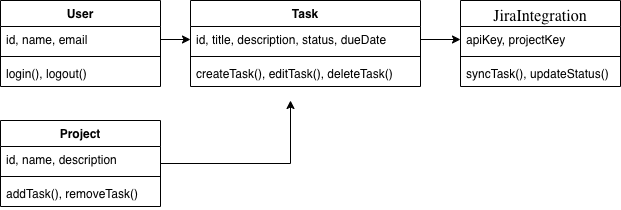

The diagram above was exported from draw.io. Its source (the exported page's mxGraphModel, read from the mxfile embedded in the PNG):
<mxGraphModel dx="1186" dy="794" grid="1" gridSize="10" guides="1" tooltips="1" connect="1" arrows="1" fold="1" page="1" pageScale="1" pageWidth="827" pageHeight="1169" math="0" shadow="0">
  <root>
    <mxCell id="0" />
    <mxCell id="1" parent="0" />
    <mxCell id="5-zPykxbkamphjFQtRPb-31" value="User" style="swimlane;fontStyle=1;align=center;verticalAlign=top;childLayout=stackLayout;horizontal=1;startSize=26;horizontalStack=0;resizeParent=1;resizeParentMax=0;resizeLast=0;collapsible=1;marginBottom=0;whiteSpace=wrap;html=1;" vertex="1" parent="1">
      <mxGeometry x="20" y="260" width="160" height="86" as="geometry" />
    </mxCell>
    <mxCell id="5-zPykxbkamphjFQtRPb-32" value="id, name, email" style="text;strokeColor=none;fillColor=none;align=left;verticalAlign=top;spacingLeft=4;spacingRight=4;overflow=hidden;rotatable=0;points=[[0,0.5],[1,0.5]];portConstraint=eastwest;whiteSpace=wrap;html=1;" vertex="1" parent="5-zPykxbkamphjFQtRPb-31">
      <mxGeometry y="26" width="160" height="26" as="geometry" />
    </mxCell>
    <mxCell id="5-zPykxbkamphjFQtRPb-33" value="" style="line;strokeWidth=1;fillColor=none;align=left;verticalAlign=middle;spacingTop=-1;spacingLeft=3;spacingRight=3;rotatable=0;labelPosition=right;points=[];portConstraint=eastwest;strokeColor=inherit;" vertex="1" parent="5-zPykxbkamphjFQtRPb-31">
      <mxGeometry y="52" width="160" height="8" as="geometry" />
    </mxCell>
    <mxCell id="5-zPykxbkamphjFQtRPb-34" value="login(), logout()" style="text;strokeColor=none;fillColor=none;align=left;verticalAlign=top;spacingLeft=4;spacingRight=4;overflow=hidden;rotatable=0;points=[[0,0.5],[1,0.5]];portConstraint=eastwest;whiteSpace=wrap;html=1;" vertex="1" parent="5-zPykxbkamphjFQtRPb-31">
      <mxGeometry y="60" width="160" height="26" as="geometry" />
    </mxCell>
    <mxCell id="5-zPykxbkamphjFQtRPb-35" value="Task" style="swimlane;fontStyle=1;align=center;verticalAlign=top;childLayout=stackLayout;horizontal=1;startSize=26;horizontalStack=0;resizeParent=1;resizeParentMax=0;resizeLast=0;collapsible=1;marginBottom=0;whiteSpace=wrap;html=1;" vertex="1" parent="1">
      <mxGeometry x="210" y="260" width="230" height="86" as="geometry" />
    </mxCell>
    <mxCell id="5-zPykxbkamphjFQtRPb-36" value="id, title, description, status, dueDate" style="text;strokeColor=none;fillColor=none;align=left;verticalAlign=top;spacingLeft=4;spacingRight=4;overflow=hidden;rotatable=0;points=[[0,0.5],[1,0.5]];portConstraint=eastwest;whiteSpace=wrap;html=1;" vertex="1" parent="5-zPykxbkamphjFQtRPb-35">
      <mxGeometry y="26" width="230" height="26" as="geometry" />
    </mxCell>
    <mxCell id="5-zPykxbkamphjFQtRPb-37" value="" style="line;strokeWidth=1;fillColor=none;align=left;verticalAlign=middle;spacingTop=-1;spacingLeft=3;spacingRight=3;rotatable=0;labelPosition=right;points=[];portConstraint=eastwest;strokeColor=inherit;" vertex="1" parent="5-zPykxbkamphjFQtRPb-35">
      <mxGeometry y="52" width="230" height="8" as="geometry" />
    </mxCell>
    <mxCell id="5-zPykxbkamphjFQtRPb-38" value="createTask(), editTask(), deleteTask()" style="text;strokeColor=none;fillColor=none;align=left;verticalAlign=top;spacingLeft=4;spacingRight=4;overflow=hidden;rotatable=0;points=[[0,0.5],[1,0.5]];portConstraint=eastwest;whiteSpace=wrap;html=1;" vertex="1" parent="5-zPykxbkamphjFQtRPb-35">
      <mxGeometry y="60" width="230" height="26" as="geometry" />
    </mxCell>
    <mxCell id="5-zPykxbkamphjFQtRPb-48" style="edgeStyle=orthogonalEdgeStyle;rounded=0;orthogonalLoop=1;jettySize=auto;html=1;" edge="1" parent="1" source="5-zPykxbkamphjFQtRPb-39">
      <mxGeometry relative="1" as="geometry">
        <mxPoint x="310" y="360" as="targetPoint" />
      </mxGeometry>
    </mxCell>
    <mxCell id="5-zPykxbkamphjFQtRPb-39" value="Project" style="swimlane;fontStyle=1;align=center;verticalAlign=top;childLayout=stackLayout;horizontal=1;startSize=26;horizontalStack=0;resizeParent=1;resizeParentMax=0;resizeLast=0;collapsible=1;marginBottom=0;whiteSpace=wrap;html=1;" vertex="1" parent="1">
      <mxGeometry x="20" y="380" width="160" height="86" as="geometry" />
    </mxCell>
    <mxCell id="5-zPykxbkamphjFQtRPb-40" value="id, name, description" style="text;strokeColor=none;fillColor=none;align=left;verticalAlign=top;spacingLeft=4;spacingRight=4;overflow=hidden;rotatable=0;points=[[0,0.5],[1,0.5]];portConstraint=eastwest;whiteSpace=wrap;html=1;" vertex="1" parent="5-zPykxbkamphjFQtRPb-39">
      <mxGeometry y="26" width="160" height="26" as="geometry" />
    </mxCell>
    <mxCell id="5-zPykxbkamphjFQtRPb-41" value="" style="line;strokeWidth=1;fillColor=none;align=left;verticalAlign=middle;spacingTop=-1;spacingLeft=3;spacingRight=3;rotatable=0;labelPosition=right;points=[];portConstraint=eastwest;strokeColor=inherit;" vertex="1" parent="5-zPykxbkamphjFQtRPb-39">
      <mxGeometry y="52" width="160" height="8" as="geometry" />
    </mxCell>
    <mxCell id="5-zPykxbkamphjFQtRPb-42" value="addTask(), removeTask()" style="text;strokeColor=none;fillColor=none;align=left;verticalAlign=top;spacingLeft=4;spacingRight=4;overflow=hidden;rotatable=0;points=[[0,0.5],[1,0.5]];portConstraint=eastwest;whiteSpace=wrap;html=1;" vertex="1" parent="5-zPykxbkamphjFQtRPb-39">
      <mxGeometry y="60" width="160" height="26" as="geometry" />
    </mxCell>
    <mxCell id="5-zPykxbkamphjFQtRPb-43" value="&lt;span style=&quot;caret-color: rgb(0, 0, 0); font-family: -webkit-standard; font-size: medium; font-weight: 400; text-align: start; text-size-adjust: auto;&quot;&gt;JiraIntegration&lt;/span&gt;" style="swimlane;fontStyle=1;align=center;verticalAlign=top;childLayout=stackLayout;horizontal=1;startSize=26;horizontalStack=0;resizeParent=1;resizeParentMax=0;resizeLast=0;collapsible=1;marginBottom=0;whiteSpace=wrap;html=1;" vertex="1" parent="1">
      <mxGeometry x="480" y="260" width="160" height="86" as="geometry" />
    </mxCell>
    <mxCell id="5-zPykxbkamphjFQtRPb-44" value="apiKey, projectKey" style="text;strokeColor=none;fillColor=none;align=left;verticalAlign=top;spacingLeft=4;spacingRight=4;overflow=hidden;rotatable=0;points=[[0,0.5],[1,0.5]];portConstraint=eastwest;whiteSpace=wrap;html=1;" vertex="1" parent="5-zPykxbkamphjFQtRPb-43">
      <mxGeometry y="26" width="160" height="26" as="geometry" />
    </mxCell>
    <mxCell id="5-zPykxbkamphjFQtRPb-45" value="" style="line;strokeWidth=1;fillColor=none;align=left;verticalAlign=middle;spacingTop=-1;spacingLeft=3;spacingRight=3;rotatable=0;labelPosition=right;points=[];portConstraint=eastwest;strokeColor=inherit;" vertex="1" parent="5-zPykxbkamphjFQtRPb-43">
      <mxGeometry y="52" width="160" height="8" as="geometry" />
    </mxCell>
    <mxCell id="5-zPykxbkamphjFQtRPb-46" value="syncTask(), updateStatus()" style="text;strokeColor=none;fillColor=none;align=left;verticalAlign=top;spacingLeft=4;spacingRight=4;overflow=hidden;rotatable=0;points=[[0,0.5],[1,0.5]];portConstraint=eastwest;whiteSpace=wrap;html=1;" vertex="1" parent="5-zPykxbkamphjFQtRPb-43">
      <mxGeometry y="60" width="160" height="26" as="geometry" />
    </mxCell>
    <mxCell id="5-zPykxbkamphjFQtRPb-47" style="edgeStyle=orthogonalEdgeStyle;rounded=0;orthogonalLoop=1;jettySize=auto;html=1;" edge="1" parent="1" source="5-zPykxbkamphjFQtRPb-32" target="5-zPykxbkamphjFQtRPb-36">
      <mxGeometry relative="1" as="geometry" />
    </mxCell>
    <mxCell id="5-zPykxbkamphjFQtRPb-49" style="edgeStyle=orthogonalEdgeStyle;rounded=0;orthogonalLoop=1;jettySize=auto;html=1;entryX=0;entryY=0.5;entryDx=0;entryDy=0;" edge="1" parent="1" source="5-zPykxbkamphjFQtRPb-36" target="5-zPykxbkamphjFQtRPb-44">
      <mxGeometry relative="1" as="geometry" />
    </mxCell>
  </root>
</mxGraphModel>